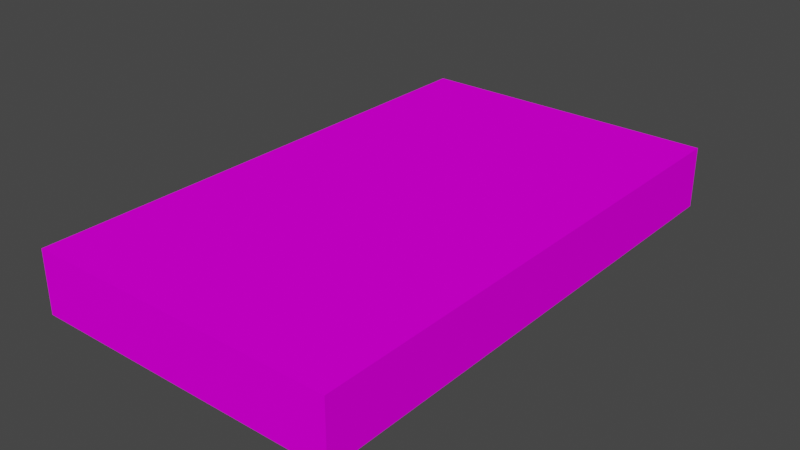 # Source: cards2.blend  (saved by Blender 2.92.15; exported with 4.5.12 LTS)
import bpy
from mathutils import Matrix  # noqa: F401  (used for matrix-valued properties, if any)

bpy.ops.wm.read_factory_settings(use_empty=True)
scene = bpy.context.scene
scene.name = 'Scene'

# ---- collections
col_collection = bpy.data.collections.new('Collection'); scene.collection.children.link(col_collection)

# ---- images (referenced by path relative to the original .blend; pixels are not part of the script)
import os
ASSET_DIR = os.environ.get("B2B_ASSET_DIR", "")  # directory of the original .blend (textures are referenced by path, not embedded)
HERE = os.path.dirname(os.path.abspath(__file__))  # packed textures are extracted next to this script under _unpacked/

def load_image(name, relpath, width, height, colorspace="sRGB"):
    """Load a texture the original file referenced (path relative to the .blend, or extracted next to this script)."""
    p = next((c for c in (os.path.join(HERE, relpath), os.path.join(ASSET_DIR, relpath)) if relpath and os.path.exists(c)), "")
    if p:
        img = bpy.data.images.load(p, check_existing=True)
        img.name = name
    else:  # same state as the original file: an image datablock whose file is absent (Cycles renders it pink)
        img = bpy.data.images.new(name, width, height)
        img.source = "FILE"
        img.filepath = "//" + (relpath or name)
    img.colorspace_settings.name = colorspace
    return img
img_cards2_png = load_image('cards2.png', 'cards2.png', 1024, 1024, 'sRGB')

# ---- materials (node trees are filled in below, after node groups)
mat_cards2_png = bpy.data.materials.new('cards2.png')
mat_cards2_png.use_backface_culling = True
mat_cards2_png.use_transparent_shadow = False

# ---- material node trees
mat_cards2_png.use_nodes = True; mat_cards2_png.node_tree.nodes.clear()
_N = mat_cards2_png.node_tree.nodes; _L = mat_cards2_png.node_tree.links
n0 = _N.new('ShaderNodeOutputMaterial'); n0.name = 'Material Output'; n0.location = (300, 300)
n1 = _N.new('ShaderNodeBsdfDiffuse'); n1.name = 'Diffuse BSDF'; n1.location = (50, 300)
n2 = _N.new('ShaderNodeTexImage'); n2.name = 'Image Texture'; n2.location = (-290, 300)
n2.image = img_cards2_png
_L.new(n1.outputs[0], n0.inputs[0])
_L.new(n2.outputs[0], n1.inputs[0])
n0.is_active_output = True

# ---- world
world_world = bpy.data.worlds.new('World'); scene.world = world_world
world_world.use_nodes = True; world_world.node_tree.nodes.clear()
_N = world_world.node_tree.nodes; _L = world_world.node_tree.links
n0 = _N.new('ShaderNodeOutputWorld'); n0.name = 'World Output'; n0.location = (300, 300)
n1 = _N.new('ShaderNodeBackground'); n1.name = 'Background'; n1.location = (10, 300)
n1.inputs[0].default_value = (0.05088, 0.05088, 0.05088, 1.0)
_L.new(n1.outputs[0], n0.inputs[0])
n0.is_active_output = True
world_world.color = (0.05088, 0.05088, 0.05088)
world_world.use_sun_shadow = False
world_world.sun_shadow_jitter_overblur = 0.0

# ---- meshes
me_box01 = bpy.data.meshes.new('Box01')
me_box01.from_pydata([(-0.1214, -0.2048, 0.0243), (0.1214, -0.2048, 0.0243), (-0.1214, 0.2048, 0.0243), (0.1214, 0.2048, 0.0243), (0.1214, -0.2048, -0.0243), (0.1214, 0.2048, -0.0243), (-0.1214, -0.2048, -0.0243), (-0.1214, 0.2048, -0.0243)], [], [(0, 6, 4, 1), (7, 5, 4, 6), (1, 4, 5, 3), (2, 0, 1, 3), (2, 7, 6, 0), (3, 5, 7, 2)])
_uv = me_box01.uv_layers.new(name='UVMap')
_uv.uv.foreach_set('vector', [0.4876, 0.171, 0.3943, 0.171, 0.3943, 0.8177, 0.4876, 0.8177, 0.6333, 0.01245, 0.9967, 0.01245, 0.9967, 0.9974, 0.6333, 0.9974, 0.4969, 0.9891, 0.3948, 0.9891, 0.3948, 0.009448, 0.4969, 0.009448, 0.006185, 0.9975, 0.006185, 0.01232, 0.3688, 0.01232, 0.3688, 0.9975, 0.4969, 0.009448, 0.3948, 0.009448, 0.3948, 0.9891, 0.4969, 0.9891, 0.4876, 0.8177, 0.3943, 0.8177, 0.3943, 0.171, 0.4876, 0.171])
me_box01.materials.append(mat_cards2_png)
me_box01.use_remesh_fix_poles = True
me_box01.use_remesh_preserve_attributes = False
me_box01.use_mirror_vertex_groups = False
me_box01.update()

# ---- objects
ob_box01 = bpy.data.objects.new('Box01', me_box01)

# ---- transforms, parenting, visibility, modifiers, constraints
ob_box01.location = (0.0, 0.0, 0.0)
ob_box01.lineart.crease_threshold = 0.0

# ---- collection membership
col_collection.objects.link(ob_box01)

# ---- scene / render settings (as saved in the file)
scene.frame_start = 1; scene.frame_end = 250; scene.frame_set(1)
scene.render.engine = 'BLENDER_EEVEE_NEXT'
scene.cycles.use_denoising = False
scene.cycles.samples = 128
scene.cycles.sampling_pattern = 'TABULATED_SOBOL'
scene.cycles.use_adaptive_sampling = False
scene.cycles.use_light_tree = False
scene.view_settings.view_transform = 'Filmic'
bpy.context.view_layer.update()

# ---- added for rendering (the .blend has no active camera and no usable light): camera, sun
cam_auto = bpy.data.cameras.new('AutoCamera')
cam_auto.lens = 50.0
cam_auto.sensor_width = 36.0
cam_auto.clip_end = 1000.0
ob_auto_camera = bpy.data.objects.new('AutoCamera', cam_auto)
scene.collection.objects.link(ob_auto_camera)
ob_auto_camera.location = (0.442835, -0.531402, 0.354268)
ob_auto_camera.rotation_euler = (1.09748, -7.21219e-08, 0.694738)
scene.camera = ob_auto_camera
light_auto_sun = bpy.data.lights.new('AutoSun', 'SUN')
light_auto_sun.energy = 3.0
light_auto_sun.angle = 0.0523599
ob_auto_sun = bpy.data.objects.new('AutoSun', light_auto_sun)
scene.collection.objects.link(ob_auto_sun)
ob_auto_sun.rotation_euler = (0.872665, 0.174533, 0.523599)
bpy.context.view_layer.update()
